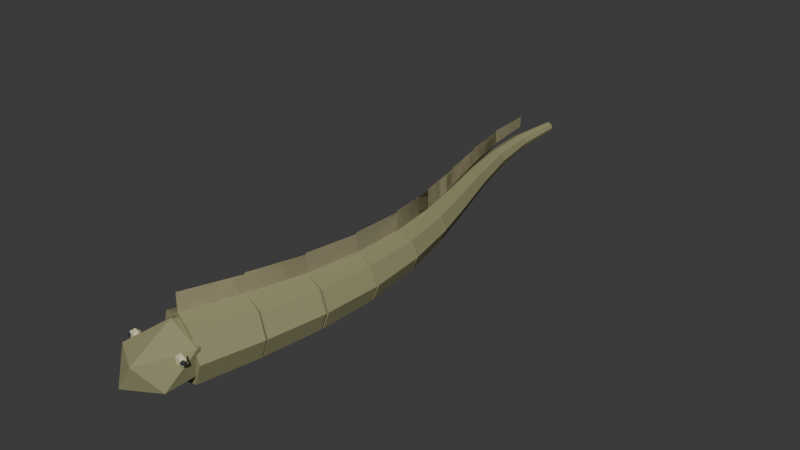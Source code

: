 # Source: Eel.blend  (saved by Blender 5.2.44; exported with 4.5.12 LTS)
import bpy
from mathutils import Matrix  # noqa: F401  (used for matrix-valued properties, if any)

bpy.ops.wm.read_factory_settings(use_empty=True)
scene = bpy.context.scene
scene.name = 'Scene'

# ---- collections
col_collection = bpy.data.collections.new('Collection'); scene.collection.children.link(col_collection)

# ---- materials (node trees are filled in below, after node groups)
mat_eelskin = bpy.data.materials.new('EelSkin')
mat_eelskin.diffuse_color = (0.3, 0.29, 0.15, 1.0)
mat_eelbelly = bpy.data.materials.new('EelBelly')
mat_eelbelly.diffuse_color = (0.61, 0.56, 0.35, 1.0)
mat_rockfishink = bpy.data.materials.new('RockFishInk')
mat_rockfishink.diffuse_color = (0.024, 0.031, 0.035, 1.0)

# ---- material node trees
mat_eelskin.use_nodes = True; mat_eelskin.node_tree.nodes.clear()
_N = mat_eelskin.node_tree.nodes; _L = mat_eelskin.node_tree.links
n0 = _N.new('ShaderNodeBsdfPrincipled'); n0.name = 'Principled BSDF'; n0.location = (-200, 100)
n0.inputs[0].default_value = (0.3, 0.29, 0.15, 1.0)
n0.inputs[2].default_value = 0.78
n0.inputs[10].default_value = 0.005
n1 = _N.new('ShaderNodeOutputMaterial'); n1.name = 'Material Output'; n1.location = (200, 100)
_L.new(n0.outputs[0], n1.inputs[0])
n1.is_active_output = True
mat_eelbelly.use_nodes = True; mat_eelbelly.node_tree.nodes.clear()
_N = mat_eelbelly.node_tree.nodes; _L = mat_eelbelly.node_tree.links
n0 = _N.new('ShaderNodeBsdfPrincipled'); n0.name = 'Principled BSDF'; n0.location = (-200, 100)
n0.inputs[0].default_value = (0.61, 0.56, 0.35, 1.0)
n0.inputs[2].default_value = 0.78
n0.inputs[10].default_value = 0.005
n1 = _N.new('ShaderNodeOutputMaterial'); n1.name = 'Material Output'; n1.location = (200, 100)
_L.new(n0.outputs[0], n1.inputs[0])
n1.is_active_output = True
mat_rockfishink.use_nodes = True; mat_rockfishink.node_tree.nodes.clear()
_N = mat_rockfishink.node_tree.nodes; _L = mat_rockfishink.node_tree.links
n0 = _N.new('ShaderNodeBsdfPrincipled'); n0.name = 'Principled BSDF'; n0.location = (-200, 100)
n0.inputs[0].default_value = (0.024, 0.031, 0.035, 1.0)
n0.inputs[2].default_value = 0.78
n0.inputs[10].default_value = 0.005
n1 = _N.new('ShaderNodeOutputMaterial'); n1.name = 'Material Output'; n1.location = (200, 100)
_L.new(n0.outputs[0], n1.inputs[0])
n1.is_active_output = True

# ---- world
world_world = bpy.data.worlds.new('World'); scene.world = world_world
world_world.use_nodes = True; world_world.node_tree.nodes.clear()
_N = world_world.node_tree.nodes; _L = world_world.node_tree.links
n0 = _N.new('ShaderNodeOutputWorld'); n0.name = 'World Output'; n0.location = (200, 100)
n1 = _N.new('ShaderNodeBackground'); n1.name = 'Background'; n1.location = (-200, 100)
n1.inputs[0].default_value = (0.05088, 0.05088, 0.05088, 1.0)
_L.new(n1.outputs[0], n0.inputs[0])
n0.is_active_output = True
world_world.color = (0.05088, 0.05088, 0.05088)
world_world.sun_shadow_jitter_overblur = 0.0

# ---- meshes
me_segment0 = bpy.data.meshes.new('Segment0')
me_segment0.from_pydata([(-0.0869, -0.7266, 0.13), (-0.06144, -0.7334, 0.1936), (1.211e-08, -0.75, 0.22), (0.06144, -0.7666, 0.1936), (0.0869, -0.7734, 0.13), (0.06144, -0.7666, 0.06636), (-1.211e-08, -0.75, 0.04), (-0.06144, -0.7334, 0.06636), (-0.03699, -0.5684, 0.13), (-0.01352, -0.5747, 0.1887), (0.04315, -0.59, 0.213), (0.09981, -0.6053, 0.1887), (0.1233, -0.6116, 0.13), (0.09981, -0.6053, 0.07131), (0.04315, -0.59, 0.047), (-0.01352, -0.5747, 0.07131)], [], [(7, 6, 5, 4, 3, 2, 1, 0), (8, 9, 10, 11, 12, 13, 14, 15), (0, 1, 9, 8), (1, 2, 10, 9), (2, 3, 11, 10), (3, 4, 12, 11), (4, 5, 13, 12), (5, 6, 14, 13), (6, 7, 15, 14), (7, 0, 8, 15)])
me_segment0.materials.append(mat_eelskin)
me_segment0.update()
me_segment1 = bpy.data.meshes.new('Segment1')
me_segment1.from_pydata([(-0.03769, -0.5735, 0.13), (-0.01401, -0.5784, 0.1883), (0.04315, -0.59, 0.2125), (0.1003, -0.6016, 0.1883), (0.124, -0.6065, 0.13), (0.1003, -0.6016, 0.07166), (0.04315, -0.59, 0.0475), (-0.01401, -0.5784, 0.07166), (0.001751, -0.4149, 0.13), (0.02342, -0.4193, 0.1834), (0.07573, -0.43, 0.2055), (0.128, -0.4407, 0.1834), (0.1497, -0.4451, 0.13), (0.128, -0.4407, 0.07661), (0.07573, -0.43, 0.0545), (0.02342, -0.4193, 0.07661)], [], [(7, 6, 5, 4, 3, 2, 1, 0), (8, 9, 10, 11, 12, 13, 14, 15), (0, 1, 9, 8), (1, 2, 10, 9), (2, 3, 11, 10), (3, 4, 12, 11), (4, 5, 13, 12), (5, 6, 14, 13), (6, 7, 15, 14), (7, 0, 8, 15)])
me_segment1.materials.append(mat_eelskin)
me_segment1.update()
me_segment2 = bpy.data.meshes.new('Segment2')
me_segment2.from_pydata([(0.00102, -0.4234, 0.13), (0.0229, -0.4254, 0.183), (0.07573, -0.43, 0.205), (0.1286, -0.4346, 0.183), (0.1504, -0.4366, 0.13), (0.1286, -0.4346, 0.07697), (0.07573, -0.43, 0.055), (0.0229, -0.4254, 0.07697), (0.02203, -0.2641, 0.13), (0.04188, -0.2658, 0.1781), (0.08977, -0.27, 0.198), (0.1377, -0.2742, 0.1781), (0.1575, -0.2759, 0.13), (0.1377, -0.2742, 0.08192), (0.08977, -0.27, 0.062), (0.04188, -0.2658, 0.08192)], [], [(7, 6, 5, 4, 3, 2, 1, 0), (8, 9, 10, 11, 12, 13, 14, 15), (0, 1, 9, 8), (1, 2, 10, 9), (2, 3, 11, 10), (3, 4, 12, 11), (4, 5, 13, 12), (5, 6, 14, 13), (6, 7, 15, 14), (7, 0, 8, 15)])
me_segment2.materials.append(mat_eelskin)
me_segment2.update()
me_segment3 = bpy.data.meshes.new('Segment3')
me_segment3.from_pydata([(0.02236, -0.2733, 0.13), (0.0421, -0.2724, 0.1777), (0.08977, -0.27, 0.1975), (0.1374, -0.2676, 0.1777), (0.1572, -0.2667, 0.13), (0.1374, -0.2676, 0.08227), (0.08977, -0.27, 0.0625), (0.0421, -0.2724, 0.08227), (0.02141, -0.113, 0.13), (0.03911, -0.1121, 0.1728), (0.08184, -0.11, 0.1905), (0.1246, -0.1079, 0.1728), (0.1423, -0.107, 0.13), (0.1246, -0.1079, 0.08722), (0.08184, -0.11, 0.0695), (0.03911, -0.1121, 0.08722)], [], [(7, 6, 5, 4, 3, 2, 1, 0), (8, 9, 10, 11, 12, 13, 14, 15), (0, 1, 9, 8), (1, 2, 10, 9), (2, 3, 11, 10), (3, 4, 12, 11), (4, 5, 13, 12), (5, 6, 14, 13), (6, 7, 15, 14), (7, 0, 8, 15)])
me_segment3.materials.append(mat_eelskin)
me_segment3.update()
me_segment4 = bpy.data.meshes.new('Segment4')
me_segment4.from_pydata([(0.02273, -0.1203, 0.13), (0.04004, -0.1173, 0.1724), (0.08184, -0.11, 0.19), (0.1236, -0.1027, 0.1724), (0.1409, -0.09967, 0.13), (0.1236, -0.1027, 0.08757), (0.08184, -0.11, 0.07), (0.04004, -0.1173, 0.08757), (0.001654, 0.04087, 0.13), (0.01695, 0.04355, 0.1675), (0.05386, 0.05, 0.183), (0.09078, 0.05645, 0.1675), (0.1061, 0.05913, 0.13), (0.09078, 0.05645, 0.09252), (0.05386, 0.05, 0.077), (0.01695, 0.04355, 0.09252)], [], [(7, 6, 5, 4, 3, 2, 1, 0), (8, 9, 10, 11, 12, 13, 14, 15), (0, 1, 9, 8), (1, 2, 10, 9), (2, 3, 11, 10), (3, 4, 12, 11), (4, 5, 13, 12), (5, 6, 14, 13), (6, 7, 15, 14), (7, 0, 8, 15)])
me_segment4.materials.append(mat_eelskin)
me_segment4.update()
me_segment5 = bpy.data.meshes.new('Segment5')
me_segment5.from_pydata([(0.003018, 0.03692, 0.13), (0.01791, 0.04075, 0.1671), (0.05386, 0.05, 0.1825), (0.08981, 0.05925, 0.1671), (0.1047, 0.06308, 0.13), (0.08981, 0.05925, 0.09288), (0.05386, 0.05, 0.0775), (0.01791, 0.04075, 0.09288), (-0.03136, 0.1987, 0.13), (-0.01846, 0.202, 0.1622), (0.0127, 0.21, 0.1755), (0.04386, 0.218, 0.1622), (0.05677, 0.2213, 0.13), (0.04386, 0.218, 0.09783), (0.0127, 0.21, 0.0845), (-0.01846, 0.202, 0.09783)], [], [(7, 6, 5, 4, 3, 2, 1, 0), (8, 9, 10, 11, 12, 13, 14, 15), (0, 1, 9, 8), (1, 2, 10, 9), (2, 3, 11, 10), (3, 4, 12, 11), (4, 5, 13, 12), (5, 6, 14, 13), (6, 7, 15, 14), (7, 0, 8, 15)])
me_segment5.materials.append(mat_eelskin)
me_segment5.update()
me_segment6 = bpy.data.meshes.new('Segment6')
me_segment6.from_pydata([(-0.03067, 0.198, 0.13), (-0.01797, 0.2015, 0.1618), (0.0127, 0.21, 0.175), (0.04337, 0.2185, 0.1618), (0.05607, 0.222, 0.13), (0.04337, 0.2185, 0.09818), (0.0127, 0.21, 0.085), (-0.01797, 0.2015, 0.09818), (-0.06819, 0.3599, 0.13), (-0.05747, 0.3628, 0.1569), (-0.03157, 0.37, 0.168), (-0.005673, 0.3772, 0.1569), (0.005053, 0.3801, 0.13), (-0.005673, 0.3772, 0.1031), (-0.03157, 0.37, 0.092), (-0.05747, 0.3628, 0.1031)], [], [(7, 6, 5, 4, 3, 2, 1, 0), (8, 9, 10, 11, 12, 13, 14, 15), (0, 1, 9, 8), (1, 2, 10, 9), (2, 3, 11, 10), (3, 4, 12, 11), (4, 5, 13, 12), (5, 6, 14, 13), (6, 7, 15, 14), (7, 0, 8, 15)])
me_segment6.materials.append(mat_eelskin)
me_segment6.update()
me_segment7 = bpy.data.meshes.new('Segment7')
me_segment7.from_pydata([(-0.06813, 0.3617, 0.13), (-0.05742, 0.3641, 0.1565), (-0.03157, 0.37, 0.1675), (-0.00572, 0.3759, 0.1565), (0.004988, 0.3783, 0.13), (-0.00572, 0.3759, 0.1035), (-0.03157, 0.37, 0.0925), (-0.05742, 0.3641, 0.1035), (-0.09785, 0.5232, 0.13), (-0.08914, 0.5252, 0.1516), (-0.06811, 0.53, 0.1605), (-0.04709, 0.5348, 0.1516), (-0.03838, 0.5368, 0.13), (-0.04709, 0.5348, 0.1084), (-0.06811, 0.53, 0.0995), (-0.08914, 0.5252, 0.1084)], [], [(7, 6, 5, 4, 3, 2, 1, 0), (8, 9, 10, 11, 12, 13, 14, 15), (0, 1, 9, 8), (1, 2, 10, 9), (2, 3, 11, 10), (3, 4, 12, 11), (4, 5, 13, 12), (5, 6, 14, 13), (6, 7, 15, 14), (7, 0, 8, 15)])
me_segment7.materials.append(mat_eelskin)
me_segment7.update()
me_segment8 = bpy.data.meshes.new('Segment8')
me_segment8.from_pydata([(-0.09788, 0.5263, 0.13), (-0.08916, 0.5274, 0.1512), (-0.06811, 0.53, 0.16), (-0.04706, 0.5326, 0.1512), (-0.03834, 0.5337, 0.13), (-0.04706, 0.5326, 0.1088), (-0.06811, 0.53, 0.1), (-0.08916, 0.5274, 0.1088), (-0.1108, 0.6872, 0.13), (-0.1041, 0.688, 0.1463), (-0.08798, 0.69, 0.153), (-0.07184, 0.692, 0.1463), (-0.06515, 0.6928, 0.13), (-0.07184, 0.692, 0.1137), (-0.08798, 0.69, 0.107), (-0.1041, 0.688, 0.1137)], [], [(7, 6, 5, 4, 3, 2, 1, 0), (8, 9, 10, 11, 12, 13, 14, 15), (0, 1, 9, 8), (1, 2, 10, 9), (2, 3, 11, 10), (3, 4, 12, 11), (4, 5, 13, 12), (5, 6, 14, 13), (6, 7, 15, 14), (7, 0, 8, 15)])
me_segment8.materials.append(mat_eelskin)
me_segment8.update()
me_segment9 = bpy.data.meshes.new('Segment9')
me_segment9.from_pydata([(-0.1105, 0.6902, 0.13), (-0.1039, 0.6902, 0.1459), (-0.08798, 0.69, 0.1525), (-0.07207, 0.6898, 0.1459), (-0.06548, 0.6898, 0.13), (-0.07207, 0.6898, 0.1141), (-0.08798, 0.69, 0.1075), (-0.1039, 0.6902, 0.1141), (-0.1018, 0.8502, 0.13), (-0.09726, 0.8501, 0.141), (-0.0863, 0.85, 0.1455), (-0.07534, 0.8499, 0.141), (-0.0708, 0.8498, 0.13), (-0.07534, 0.8499, 0.119), (-0.0863, 0.85, 0.1145), (-0.09726, 0.8501, 0.119)], [], [(7, 6, 5, 4, 3, 2, 1, 0), (8, 9, 10, 11, 12, 13, 14, 15), (0, 1, 9, 8), (1, 2, 10, 9), (2, 3, 11, 10), (3, 4, 12, 11), (4, 5, 13, 12), (5, 6, 14, 13), (6, 7, 15, 14), (7, 0, 8, 15)])
me_segment9.materials.append(mat_eelskin)
me_segment9.update()
me_ribbonfin0 = bpy.data.meshes.new('RibbonFin0')
me_ribbonfin0.from_pydata([(0.0, -0.75, 0.18), (0.04315, -0.59, 0.18), (0.04315, -0.59, 0.26), (0.0, -0.75, 0.27)], [], [(0, 1, 2, 3), (3, 2, 1, 0)])
me_ribbonfin0.materials.append(mat_eelbelly)
me_ribbonfin0.update()
me_ribbonfin1 = bpy.data.meshes.new('RibbonFin1')
me_ribbonfin1.from_pydata([(0.04315, -0.59, 0.18), (0.07573, -0.43, 0.18), (0.07573, -0.43, 0.254), (0.04315, -0.59, 0.264)], [], [(0, 1, 2, 3), (3, 2, 1, 0)])
me_ribbonfin1.materials.append(mat_eelbelly)
me_ribbonfin1.update()
me_ribbonfin2 = bpy.data.meshes.new('RibbonFin2')
me_ribbonfin2.from_pydata([(0.07573, -0.43, 0.18), (0.08977, -0.27, 0.18), (0.08977, -0.27, 0.248), (0.07573, -0.43, 0.258)], [], [(0, 1, 2, 3), (3, 2, 1, 0)])
me_ribbonfin2.materials.append(mat_eelbelly)
me_ribbonfin2.update()
me_ribbonfin3 = bpy.data.meshes.new('RibbonFin3')
me_ribbonfin3.from_pydata([(0.08977, -0.27, 0.18), (0.08184, -0.11, 0.18), (0.08184, -0.11, 0.242), (0.08977, -0.27, 0.252)], [], [(0, 1, 2, 3), (3, 2, 1, 0)])
me_ribbonfin3.materials.append(mat_eelbelly)
me_ribbonfin3.update()
me_ribbonfin4 = bpy.data.meshes.new('RibbonFin4')
me_ribbonfin4.from_pydata([(0.08184, -0.11, 0.18), (0.05386, 0.05, 0.18), (0.05386, 0.05, 0.236), (0.08184, -0.11, 0.246)], [], [(0, 1, 2, 3), (3, 2, 1, 0)])
me_ribbonfin4.materials.append(mat_eelbelly)
me_ribbonfin4.update()
me_ribbonfin5 = bpy.data.meshes.new('RibbonFin5')
me_ribbonfin5.from_pydata([(0.05386, 0.05, 0.18), (0.0127, 0.21, 0.18), (0.0127, 0.21, 0.23), (0.05386, 0.05, 0.24)], [], [(0, 1, 2, 3), (3, 2, 1, 0)])
me_ribbonfin5.materials.append(mat_eelbelly)
me_ribbonfin5.update()
me_ribbonfin6 = bpy.data.meshes.new('RibbonFin6')
me_ribbonfin6.from_pydata([(0.0127, 0.21, 0.18), (-0.03157, 0.37, 0.18), (-0.03157, 0.37, 0.224), (0.0127, 0.21, 0.234)], [], [(0, 1, 2, 3), (3, 2, 1, 0)])
me_ribbonfin6.materials.append(mat_eelbelly)
me_ribbonfin6.update()
me_ribbonfin7 = bpy.data.meshes.new('RibbonFin7')
me_ribbonfin7.from_pydata([(-0.03157, 0.37, 0.18), (-0.06811, 0.53, 0.18), (-0.06811, 0.53, 0.218), (-0.03157, 0.37, 0.228)], [], [(0, 1, 2, 3), (3, 2, 1, 0)])
me_ribbonfin7.materials.append(mat_eelbelly)
me_ribbonfin7.update()
me_ribbonfin8 = bpy.data.meshes.new('RibbonFin8')
me_ribbonfin8.from_pydata([(-0.06811, 0.53, 0.18), (-0.08798, 0.69, 0.18), (-0.08798, 0.69, 0.212), (-0.06811, 0.53, 0.222)], [], [(0, 1, 2, 3), (3, 2, 1, 0)])
me_ribbonfin8.materials.append(mat_eelbelly)
me_ribbonfin8.update()
me_head = bpy.data.meshes.new('Head')
me_head.from_pydata([(0.0, 0.0, -0.085), (0.06512, -0.08412, -0.03801), (-0.02487, -0.1361, -0.03801), (-0.0805, 0.0, -0.03801), (-0.02487, 0.1361, -0.03801), (0.06512, 0.08412, -0.03801), (0.02487, -0.1361, 0.03801), (-0.06512, -0.08412, 0.03801), (-0.06512, 0.08412, 0.03801), (0.02487, 0.1361, 0.03801), (0.0805, 0.0, 0.03801), (0.0, 0.0, 0.085)], [], [(0, 1, 2), (1, 0, 5), (0, 2, 3), (0, 3, 4), (0, 4, 5), (1, 5, 10), (2, 1, 6), (3, 2, 7), (4, 3, 8), (5, 4, 9), (1, 10, 6), (2, 6, 7), (3, 7, 8), (4, 8, 9), (5, 9, 10), (6, 10, 11), (7, 6, 11), (8, 7, 11), (9, 8, 11), (10, 9, 11)])
_uv = me_head.uv_layers.new(name='UVMap')
_uv.uv.foreach_set('vector', [0.1818, 0.0, 0.2727, 0.1575, 0.09091, 0.1575, 0.2727, 0.1575, 0.3636, 0.0, 0.4545, 0.1575, 0.9091, 0.0, 1.0, 0.1575, 0.8182, 0.1575, 0.7273, 0.0, 0.8182, 0.1575, 0.6364, 0.1575, 0.5455, 0.0, 0.6364, 0.1575, 0.4545, 0.1575, 0.2727, 0.1575, 0.4545, 0.1575, 0.3636, 0.3149, 0.09091, 0.1575, 0.2727, 0.1575, 0.1818, 0.3149, 0.8182, 0.1575, 1.0, 0.1575, 0.9091, 0.3149, 0.6364, 0.1575, 0.8182, 0.1575, 0.7273, 0.3149, 0.4545, 0.1575, 0.6364, 0.1575, 0.5455, 0.3149, 0.2727, 0.1575, 0.3636, 0.3149, 0.1818, 0.3149, 0.09091, 0.1575, 0.1818, 0.3149, 0.0, 0.3149, 0.8182, 0.1575, 0.9091, 0.3149, 0.7273, 0.3149, 0.6364, 0.1575, 0.7273, 0.3149, 0.5455, 0.3149, 0.4545, 0.1575, 0.5455, 0.3149, 0.3636, 0.3149, 0.1818, 0.3149, 0.3636, 0.3149, 0.2727, 0.4724, 0.0, 0.3149, 0.1818, 0.3149, 0.09091, 0.4724, 0.7273, 0.3149, 0.9091, 0.3149, 0.8182, 0.4724, 0.5455, 0.3149, 0.7273, 0.3149, 0.6364, 0.4724, 0.3636, 0.3149, 0.5455, 0.3149, 0.4545, 0.4724])
me_head.materials.append(mat_eelskin)
me_head.update()
me_eye_1_006 = bpy.data.meshes.new('Eye-1.006')
me_eye_1_006.from_pydata([(0.0, 0.0, -0.018), (0.01302, -0.006624, -0.00805), (-0.004975, -0.01072, -0.00805), (-0.0161, 0.0, -0.00805), (-0.004975, 0.01072, -0.00805), (0.01302, 0.006624, -0.00805), (0.004975, -0.01072, 0.00805), (-0.01302, -0.006624, 0.00805), (-0.01302, 0.006624, 0.00805), (0.004975, 0.01072, 0.00805), (0.0161, 0.0, 0.00805), (0.0, 0.0, 0.018)], [], [(0, 1, 2), (1, 0, 5), (0, 2, 3), (0, 3, 4), (0, 4, 5), (1, 5, 10), (2, 1, 6), (3, 2, 7), (4, 3, 8), (5, 4, 9), (1, 10, 6), (2, 6, 7), (3, 7, 8), (4, 8, 9), (5, 9, 10), (6, 10, 11), (7, 6, 11), (8, 7, 11), (9, 8, 11), (10, 9, 11)])
_uv = me_eye_1_006.uv_layers.new(name='UVMap')
_uv.uv.foreach_set('vector', [0.1818, 0.0, 0.2727, 0.1575, 0.09091, 0.1575, 0.2727, 0.1575, 0.3636, 0.0, 0.4545, 0.1575, 0.9091, 0.0, 1.0, 0.1575, 0.8182, 0.1575, 0.7273, 0.0, 0.8182, 0.1575, 0.6364, 0.1575, 0.5455, 0.0, 0.6364, 0.1575, 0.4545, 0.1575, 0.2727, 0.1575, 0.4545, 0.1575, 0.3636, 0.3149, 0.09091, 0.1575, 0.2727, 0.1575, 0.1818, 0.3149, 0.8182, 0.1575, 1.0, 0.1575, 0.9091, 0.3149, 0.6364, 0.1575, 0.8182, 0.1575, 0.7273, 0.3149, 0.4545, 0.1575, 0.6364, 0.1575, 0.5455, 0.3149, 0.2727, 0.1575, 0.3636, 0.3149, 0.1818, 0.3149, 0.09091, 0.1575, 0.1818, 0.3149, 0.0, 0.3149, 0.8182, 0.1575, 0.9091, 0.3149, 0.7273, 0.3149, 0.6364, 0.1575, 0.7273, 0.3149, 0.5455, 0.3149, 0.4545, 0.1575, 0.5455, 0.3149, 0.3636, 0.3149, 0.1818, 0.3149, 0.3636, 0.3149, 0.2727, 0.4724, 0.0, 0.3149, 0.1818, 0.3149, 0.09091, 0.4724, 0.7273, 0.3149, 0.9091, 0.3149, 0.8182, 0.4724, 0.5455, 0.3149, 0.7273, 0.3149, 0.6364, 0.4724, 0.3636, 0.3149, 0.5455, 0.3149, 0.4545, 0.4724])
me_eye_1_006.materials.append(mat_eelbelly)
me_eye_1_006.update()
me_pupil_1_006 = bpy.data.meshes.new('Pupil-1.006')
me_pupil_1_006.from_pydata([(0.0, 0.0, -0.00864), (0.006252, -0.004542, -0.003864), (-0.002388, -0.00735, -0.003864), (-0.007728, 0.0, -0.003864), (-0.002388, 0.00735, -0.003864), (0.006252, 0.004542, -0.003864), (0.002388, -0.00735, 0.003864), (-0.006252, -0.004542, 0.003864), (-0.006252, 0.004542, 0.003864), (0.002388, 0.00735, 0.003864), (0.007728, 0.0, 0.003864), (0.0, 0.0, 0.00864)], [], [(0, 1, 2), (1, 0, 5), (0, 2, 3), (0, 3, 4), (0, 4, 5), (1, 5, 10), (2, 1, 6), (3, 2, 7), (4, 3, 8), (5, 4, 9), (1, 10, 6), (2, 6, 7), (3, 7, 8), (4, 8, 9), (5, 9, 10), (6, 10, 11), (7, 6, 11), (8, 7, 11), (9, 8, 11), (10, 9, 11)])
_uv = me_pupil_1_006.uv_layers.new(name='UVMap')
_uv.uv.foreach_set('vector', [0.1818, 0.0, 0.2727, 0.1575, 0.09091, 0.1575, 0.2727, 0.1575, 0.3636, 0.0, 0.4545, 0.1575, 0.9091, 0.0, 1.0, 0.1575, 0.8182, 0.1575, 0.7273, 0.0, 0.8182, 0.1575, 0.6364, 0.1575, 0.5455, 0.0, 0.6364, 0.1575, 0.4545, 0.1575, 0.2727, 0.1575, 0.4545, 0.1575, 0.3636, 0.3149, 0.09091, 0.1575, 0.2727, 0.1575, 0.1818, 0.3149, 0.8182, 0.1575, 1.0, 0.1575, 0.9091, 0.3149, 0.6364, 0.1575, 0.8182, 0.1575, 0.7273, 0.3149, 0.4545, 0.1575, 0.6364, 0.1575, 0.5455, 0.3149, 0.2727, 0.1575, 0.3636, 0.3149, 0.1818, 0.3149, 0.09091, 0.1575, 0.1818, 0.3149, 0.0, 0.3149, 0.8182, 0.1575, 0.9091, 0.3149, 0.7273, 0.3149, 0.6364, 0.1575, 0.7273, 0.3149, 0.5455, 0.3149, 0.4545, 0.1575, 0.5455, 0.3149, 0.3636, 0.3149, 0.1818, 0.3149, 0.3636, 0.3149, 0.2727, 0.4724, 0.0, 0.3149, 0.1818, 0.3149, 0.09091, 0.4724, 0.7273, 0.3149, 0.9091, 0.3149, 0.8182, 0.4724, 0.5455, 0.3149, 0.7273, 0.3149, 0.6364, 0.4724, 0.3636, 0.3149, 0.5455, 0.3149, 0.4545, 0.4724])
me_pupil_1_006.materials.append(mat_rockfishink)
me_pupil_1_006.update()
me_eye1_006 = bpy.data.meshes.new('Eye1.006')
me_eye1_006.from_pydata([(0.0, 0.0, -0.018), (0.01302, -0.006624, -0.00805), (-0.004975, -0.01072, -0.00805), (-0.0161, 0.0, -0.00805), (-0.004975, 0.01072, -0.00805), (0.01302, 0.006624, -0.00805), (0.004975, -0.01072, 0.00805), (-0.01302, -0.006624, 0.00805), (-0.01302, 0.006624, 0.00805), (0.004975, 0.01072, 0.00805), (0.0161, 0.0, 0.00805), (0.0, 0.0, 0.018)], [], [(0, 1, 2), (1, 0, 5), (0, 2, 3), (0, 3, 4), (0, 4, 5), (1, 5, 10), (2, 1, 6), (3, 2, 7), (4, 3, 8), (5, 4, 9), (1, 10, 6), (2, 6, 7), (3, 7, 8), (4, 8, 9), (5, 9, 10), (6, 10, 11), (7, 6, 11), (8, 7, 11), (9, 8, 11), (10, 9, 11)])
_uv = me_eye1_006.uv_layers.new(name='UVMap')
_uv.uv.foreach_set('vector', [0.1818, 0.0, 0.2727, 0.1575, 0.09091, 0.1575, 0.2727, 0.1575, 0.3636, 0.0, 0.4545, 0.1575, 0.9091, 0.0, 1.0, 0.1575, 0.8182, 0.1575, 0.7273, 0.0, 0.8182, 0.1575, 0.6364, 0.1575, 0.5455, 0.0, 0.6364, 0.1575, 0.4545, 0.1575, 0.2727, 0.1575, 0.4545, 0.1575, 0.3636, 0.3149, 0.09091, 0.1575, 0.2727, 0.1575, 0.1818, 0.3149, 0.8182, 0.1575, 1.0, 0.1575, 0.9091, 0.3149, 0.6364, 0.1575, 0.8182, 0.1575, 0.7273, 0.3149, 0.4545, 0.1575, 0.6364, 0.1575, 0.5455, 0.3149, 0.2727, 0.1575, 0.3636, 0.3149, 0.1818, 0.3149, 0.09091, 0.1575, 0.1818, 0.3149, 0.0, 0.3149, 0.8182, 0.1575, 0.9091, 0.3149, 0.7273, 0.3149, 0.6364, 0.1575, 0.7273, 0.3149, 0.5455, 0.3149, 0.4545, 0.1575, 0.5455, 0.3149, 0.3636, 0.3149, 0.1818, 0.3149, 0.3636, 0.3149, 0.2727, 0.4724, 0.0, 0.3149, 0.1818, 0.3149, 0.09091, 0.4724, 0.7273, 0.3149, 0.9091, 0.3149, 0.8182, 0.4724, 0.5455, 0.3149, 0.7273, 0.3149, 0.6364, 0.4724, 0.3636, 0.3149, 0.5455, 0.3149, 0.4545, 0.4724])
me_eye1_006.materials.append(mat_eelbelly)
me_eye1_006.update()
me_pupil1_006 = bpy.data.meshes.new('Pupil1.006')
me_pupil1_006.from_pydata([(0.0, 0.0, -0.00864), (0.006252, -0.004542, -0.003864), (-0.002388, -0.00735, -0.003864), (-0.007728, 0.0, -0.003864), (-0.002388, 0.00735, -0.003864), (0.006252, 0.004542, -0.003864), (0.002388, -0.00735, 0.003864), (-0.006252, -0.004542, 0.003864), (-0.006252, 0.004542, 0.003864), (0.002388, 0.00735, 0.003864), (0.007728, 0.0, 0.003864), (0.0, 0.0, 0.00864)], [], [(0, 1, 2), (1, 0, 5), (0, 2, 3), (0, 3, 4), (0, 4, 5), (1, 5, 10), (2, 1, 6), (3, 2, 7), (4, 3, 8), (5, 4, 9), (1, 10, 6), (2, 6, 7), (3, 7, 8), (4, 8, 9), (5, 9, 10), (6, 10, 11), (7, 6, 11), (8, 7, 11), (9, 8, 11), (10, 9, 11)])
_uv = me_pupil1_006.uv_layers.new(name='UVMap')
_uv.uv.foreach_set('vector', [0.1818, 0.0, 0.2727, 0.1575, 0.09091, 0.1575, 0.2727, 0.1575, 0.3636, 0.0, 0.4545, 0.1575, 0.9091, 0.0, 1.0, 0.1575, 0.8182, 0.1575, 0.7273, 0.0, 0.8182, 0.1575, 0.6364, 0.1575, 0.5455, 0.0, 0.6364, 0.1575, 0.4545, 0.1575, 0.2727, 0.1575, 0.4545, 0.1575, 0.3636, 0.3149, 0.09091, 0.1575, 0.2727, 0.1575, 0.1818, 0.3149, 0.8182, 0.1575, 1.0, 0.1575, 0.9091, 0.3149, 0.6364, 0.1575, 0.8182, 0.1575, 0.7273, 0.3149, 0.4545, 0.1575, 0.6364, 0.1575, 0.5455, 0.3149, 0.2727, 0.1575, 0.3636, 0.3149, 0.1818, 0.3149, 0.09091, 0.1575, 0.1818, 0.3149, 0.0, 0.3149, 0.8182, 0.1575, 0.9091, 0.3149, 0.7273, 0.3149, 0.6364, 0.1575, 0.7273, 0.3149, 0.5455, 0.3149, 0.4545, 0.1575, 0.5455, 0.3149, 0.3636, 0.3149, 0.1818, 0.3149, 0.3636, 0.3149, 0.2727, 0.4724, 0.0, 0.3149, 0.1818, 0.3149, 0.09091, 0.4724, 0.7273, 0.3149, 0.9091, 0.3149, 0.8182, 0.4724, 0.5455, 0.3149, 0.7273, 0.3149, 0.6364, 0.4724, 0.3636, 0.3149, 0.5455, 0.3149, 0.4545, 0.4724])
me_pupil1_006.materials.append(mat_rockfishink)
me_pupil1_006.update()

# ---- objects
ob_eel = bpy.data.objects.new('Eel', None)
ob_segment0 = bpy.data.objects.new('Segment0', me_segment0)
ob_segment1 = bpy.data.objects.new('Segment1', me_segment1)
ob_segment2 = bpy.data.objects.new('Segment2', me_segment2)
ob_segment3 = bpy.data.objects.new('Segment3', me_segment3)
ob_segment4 = bpy.data.objects.new('Segment4', me_segment4)
ob_segment5 = bpy.data.objects.new('Segment5', me_segment5)
ob_segment6 = bpy.data.objects.new('Segment6', me_segment6)
ob_segment7 = bpy.data.objects.new('Segment7', me_segment7)
ob_segment8 = bpy.data.objects.new('Segment8', me_segment8)
ob_segment9 = bpy.data.objects.new('Segment9', me_segment9)
ob_ribbonfin0 = bpy.data.objects.new('RibbonFin0', me_ribbonfin0)
ob_ribbonfin1 = bpy.data.objects.new('RibbonFin1', me_ribbonfin1)
ob_ribbonfin2 = bpy.data.objects.new('RibbonFin2', me_ribbonfin2)
ob_ribbonfin3 = bpy.data.objects.new('RibbonFin3', me_ribbonfin3)
ob_ribbonfin4 = bpy.data.objects.new('RibbonFin4', me_ribbonfin4)
ob_ribbonfin5 = bpy.data.objects.new('RibbonFin5', me_ribbonfin5)
ob_ribbonfin6 = bpy.data.objects.new('RibbonFin6', me_ribbonfin6)
ob_ribbonfin7 = bpy.data.objects.new('RibbonFin7', me_ribbonfin7)
ob_ribbonfin8 = bpy.data.objects.new('RibbonFin8', me_ribbonfin8)
ob_tail = bpy.data.objects.new('Tail', None)
ob_grip = bpy.data.objects.new('Grip', None)
ob_hook = bpy.data.objects.new('Hook', None)
ob_head = bpy.data.objects.new('Head', me_head)
ob_eye_1 = bpy.data.objects.new('Eye-1', me_eye_1_006)
ob_pupil_1 = bpy.data.objects.new('Pupil-1', me_pupil_1_006)
ob_eye1 = bpy.data.objects.new('Eye1', me_eye1_006)
ob_pupil1 = bpy.data.objects.new('Pupil1', me_pupil1_006)

# ---- transforms, parenting, visibility, modifiers, constraints
ob_eel.location = (0.0, 0.0, 0.0)
ob_segment0.parent = ob_eel
ob_segment0.location = (0.0, 0.0, 0.0)
ob_segment1.parent = ob_eel
ob_segment1.location = (0.0, 0.0, 0.0)
ob_segment2.parent = ob_eel
ob_segment2.location = (0.0, 0.0, 0.0)
ob_segment3.parent = ob_eel
ob_segment3.location = (0.0, 0.0, 0.0)
ob_segment4.parent = ob_eel
ob_segment4.location = (0.0, 0.0, 0.0)
ob_segment5.parent = ob_eel
ob_segment5.location = (0.0, 0.0, 0.0)
ob_segment6.parent = ob_eel
ob_segment6.location = (0.0, 0.0, 0.0)
ob_segment7.parent = ob_eel
ob_segment7.location = (0.0, 0.0, 0.0)
ob_segment8.parent = ob_eel
ob_segment8.location = (0.0, 0.0, 0.0)
ob_segment9.parent = ob_eel
ob_segment9.location = (0.0, 0.0, 0.0)
ob_ribbonfin0.parent = ob_eel
ob_ribbonfin0.location = (0.0, 0.0, 0.0)
ob_ribbonfin1.parent = ob_eel
ob_ribbonfin1.location = (0.0, 0.0, 0.0)
ob_ribbonfin2.parent = ob_eel
ob_ribbonfin2.location = (0.0, 0.0, 0.0)
ob_ribbonfin3.parent = ob_eel
ob_ribbonfin3.location = (0.0, 0.0, 0.0)
ob_ribbonfin4.parent = ob_eel
ob_ribbonfin4.location = (0.0, 0.0, 0.0)
ob_ribbonfin5.parent = ob_eel
ob_ribbonfin5.location = (0.0, 0.0, 0.0)
ob_ribbonfin6.parent = ob_eel
ob_ribbonfin6.location = (0.0, 0.0, 0.0)
ob_ribbonfin7.parent = ob_eel
ob_ribbonfin7.location = (0.0, 0.0, 0.0)
ob_ribbonfin8.parent = ob_eel
ob_ribbonfin8.location = (0.0, 0.0, 0.0)
ob_tail.parent = ob_eel
ob_tail.location = (-0.08798, 0.69, 0.13)
ob_grip.parent = ob_eel
ob_grip.location = (0.0, 0.0, 0.0)
ob_hook.parent = ob_eel
ob_hook.location = (0.0, -0.95, 0.13)
ob_head.parent = ob_eel
ob_head.location = (0.0, -0.77, 0.13)
ob_eye_1.parent = ob_eel
ob_eye_1.location = (-0.076, -0.81, 0.16)
ob_pupil_1.parent = ob_eel
ob_pupil_1.location = (-0.0859, -0.8136, 0.16)
ob_eye1.parent = ob_eel
ob_eye1.location = (0.076, -0.81, 0.16)
ob_pupil1.parent = ob_eel
ob_pupil1.location = (0.0859, -0.8136, 0.16)

# ---- collection membership
scene.collection.objects.link(ob_eel)
scene.collection.objects.link(ob_segment0)
scene.collection.objects.link(ob_segment1)
scene.collection.objects.link(ob_segment2)
scene.collection.objects.link(ob_segment3)
scene.collection.objects.link(ob_segment4)
scene.collection.objects.link(ob_segment5)
scene.collection.objects.link(ob_segment6)
scene.collection.objects.link(ob_segment7)
scene.collection.objects.link(ob_segment8)
scene.collection.objects.link(ob_segment9)
scene.collection.objects.link(ob_ribbonfin0)
scene.collection.objects.link(ob_ribbonfin1)
scene.collection.objects.link(ob_ribbonfin2)
scene.collection.objects.link(ob_ribbonfin3)
scene.collection.objects.link(ob_ribbonfin4)
scene.collection.objects.link(ob_ribbonfin5)
scene.collection.objects.link(ob_ribbonfin6)
scene.collection.objects.link(ob_ribbonfin7)
scene.collection.objects.link(ob_ribbonfin8)
scene.collection.objects.link(ob_tail)
scene.collection.objects.link(ob_grip)
scene.collection.objects.link(ob_hook)
col_collection.objects.link(ob_head)
col_collection.objects.link(ob_eye_1)
col_collection.objects.link(ob_pupil_1)
col_collection.objects.link(ob_eye1)
col_collection.objects.link(ob_pupil1)

# ---- scene / render settings (as saved in the file)
scene.frame_start = 1; scene.frame_end = 250; scene.frame_set(1)
scene.render.engine = 'BLENDER_EEVEE_NEXT'
scene.render.bake_bias = 0.0
scene.render.bake_samples = 0
scene.render.compositor_device = 'GPU'
scene.eevee.use_volume_custom_range = False
scene.eevee.fast_gi_thickness_near = 0.1
scene.eevee.fast_gi_thickness_far = 0.0
scene.eevee.ray_tracing_options.screen_trace_thickness = 0.1
bpy.context.view_layer.update()

# ---- added for rendering (the .blend has no active camera and no usable light): camera, sun
cam_auto = bpy.data.cameras.new('AutoCamera')
cam_auto.lens = 50.0
cam_auto.sensor_width = 36.0
cam_auto.clip_end = 1000.0
ob_auto_camera = bpy.data.objects.new('AutoCamera', cam_auto)
scene.collection.objects.link(ob_auto_camera)
ob_auto_camera.location = (1.68087, -2.01698, 1.48101)
ob_auto_camera.rotation_euler = (1.09748, -7.21219e-08, 0.694738)
scene.camera = ob_auto_camera
light_auto_sun = bpy.data.lights.new('AutoSun', 'SUN')
light_auto_sun.energy = 3.0
light_auto_sun.angle = 0.0523599
ob_auto_sun = bpy.data.objects.new('AutoSun', light_auto_sun)
scene.collection.objects.link(ob_auto_sun)
ob_auto_sun.rotation_euler = (0.872665, 0.174533, 0.523599)
bpy.context.view_layer.update()
